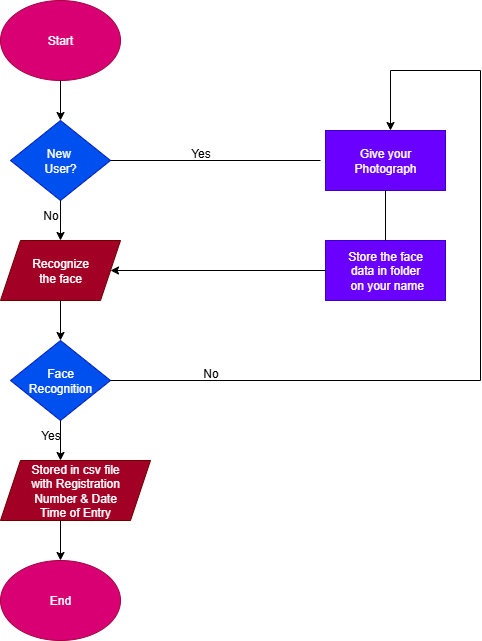

The diagram above was exported from draw.io. Its source (the exported page's mxGraphModel, read from the mxfile embedded in the PNG):
<mxGraphModel dx="1226" dy="701" grid="1" gridSize="10" guides="1" tooltips="1" connect="1" arrows="1" fold="1" page="1" pageScale="1" pageWidth="850" pageHeight="1100" math="0" shadow="0">
  <root>
    <mxCell id="0" />
    <mxCell id="1" parent="0" />
    <mxCell id="GeSi2_jJRnUKyRrU1dHz-1" value="Start" style="ellipse;whiteSpace=wrap;html=1;fillColor=#d80073;fontColor=#ffffff;strokeColor=#A50040;" vertex="1" parent="1">
      <mxGeometry x="40" y="50" width="120" height="80" as="geometry" />
    </mxCell>
    <mxCell id="GeSi2_jJRnUKyRrU1dHz-2" value="New&amp;nbsp;&lt;div&gt;User?&lt;/div&gt;" style="rhombus;whiteSpace=wrap;html=1;fillColor=#0050ef;fontColor=#ffffff;strokeColor=#001DBC;" vertex="1" parent="1">
      <mxGeometry x="50" y="170" width="100" height="80" as="geometry" />
    </mxCell>
    <mxCell id="GeSi2_jJRnUKyRrU1dHz-3" value="Recognize&lt;div&gt;the face&lt;/div&gt;" style="shape=parallelogram;perimeter=parallelogramPerimeter;whiteSpace=wrap;html=1;fixedSize=1;fillColor=#a20025;fontColor=#ffffff;strokeColor=#6F0000;" vertex="1" parent="1">
      <mxGeometry x="40" y="290" width="120" height="60" as="geometry" />
    </mxCell>
    <mxCell id="GeSi2_jJRnUKyRrU1dHz-4" value="Face&lt;div&gt;&amp;nbsp;Recognition&amp;nbsp;&lt;/div&gt;" style="rhombus;whiteSpace=wrap;html=1;fillColor=#0050ef;fontColor=#ffffff;strokeColor=#001DBC;" vertex="1" parent="1">
      <mxGeometry x="50" y="390" width="100" height="80" as="geometry" />
    </mxCell>
    <mxCell id="GeSi2_jJRnUKyRrU1dHz-5" value="Stored in csv file&lt;div&gt;with Registration&lt;/div&gt;&lt;div&gt;Number &amp;amp; Date&lt;/div&gt;&lt;div&gt;Time of Entry&lt;/div&gt;" style="shape=parallelogram;perimeter=parallelogramPerimeter;whiteSpace=wrap;html=1;fixedSize=1;fillColor=#a20025;fontColor=#ffffff;strokeColor=#6F0000;" vertex="1" parent="1">
      <mxGeometry x="40" y="510" width="150" height="60" as="geometry" />
    </mxCell>
    <mxCell id="GeSi2_jJRnUKyRrU1dHz-6" value="End" style="ellipse;whiteSpace=wrap;html=1;fillColor=#d80073;fontColor=#ffffff;strokeColor=#A50040;" vertex="1" parent="1">
      <mxGeometry x="40" y="610" width="120" height="80" as="geometry" />
    </mxCell>
    <mxCell id="GeSi2_jJRnUKyRrU1dHz-7" value="Give your&lt;div&gt;Photograph&lt;/div&gt;" style="rounded=0;whiteSpace=wrap;html=1;fillColor=#6a00ff;fontColor=#ffffff;strokeColor=#3700CC;" vertex="1" parent="1">
      <mxGeometry x="365" y="180" width="120" height="60" as="geometry" />
    </mxCell>
    <mxCell id="GeSi2_jJRnUKyRrU1dHz-8" value="Store the face&lt;div&gt;data in folder&lt;/div&gt;&lt;div&gt;&amp;nbsp;on your name&lt;/div&gt;" style="rounded=0;whiteSpace=wrap;html=1;fillColor=#6a00ff;fontColor=#ffffff;strokeColor=#3700CC;" vertex="1" parent="1">
      <mxGeometry x="365" y="290" width="120" height="60" as="geometry" />
    </mxCell>
    <mxCell id="GeSi2_jJRnUKyRrU1dHz-9" value="" style="endArrow=classic;html=1;rounded=0;exitX=0.5;exitY=1;exitDx=0;exitDy=0;entryX=0.5;entryY=0;entryDx=0;entryDy=0;" edge="1" parent="1" source="GeSi2_jJRnUKyRrU1dHz-1" target="GeSi2_jJRnUKyRrU1dHz-2">
      <mxGeometry width="50" height="50" relative="1" as="geometry">
        <mxPoint x="180" y="150" as="sourcePoint" />
        <mxPoint x="230" y="100" as="targetPoint" />
      </mxGeometry>
    </mxCell>
    <mxCell id="GeSi2_jJRnUKyRrU1dHz-10" value="" style="endArrow=classic;html=1;rounded=0;exitX=0.5;exitY=1;exitDx=0;exitDy=0;" edge="1" parent="1" source="GeSi2_jJRnUKyRrU1dHz-2">
      <mxGeometry width="50" height="50" relative="1" as="geometry">
        <mxPoint x="100" y="260" as="sourcePoint" />
        <mxPoint x="100" y="290" as="targetPoint" />
      </mxGeometry>
    </mxCell>
    <mxCell id="GeSi2_jJRnUKyRrU1dHz-11" value="" style="endArrow=classic;html=1;rounded=0;exitX=0.5;exitY=1;exitDx=0;exitDy=0;entryX=0.5;entryY=0;entryDx=0;entryDy=0;" edge="1" parent="1" source="GeSi2_jJRnUKyRrU1dHz-3" target="GeSi2_jJRnUKyRrU1dHz-4">
      <mxGeometry width="50" height="50" relative="1" as="geometry">
        <mxPoint x="90" y="370" as="sourcePoint" />
        <mxPoint x="90" y="410" as="targetPoint" />
      </mxGeometry>
    </mxCell>
    <mxCell id="GeSi2_jJRnUKyRrU1dHz-12" value="" style="endArrow=classic;html=1;rounded=0;exitX=0.5;exitY=1;exitDx=0;exitDy=0;" edge="1" parent="1" source="GeSi2_jJRnUKyRrU1dHz-4">
      <mxGeometry width="50" height="50" relative="1" as="geometry">
        <mxPoint x="90" y="480" as="sourcePoint" />
        <mxPoint x="100" y="510" as="targetPoint" />
      </mxGeometry>
    </mxCell>
    <mxCell id="GeSi2_jJRnUKyRrU1dHz-13" value="" style="endArrow=classic;html=1;rounded=0;exitX=0.4;exitY=1;exitDx=0;exitDy=0;entryX=0.5;entryY=0;entryDx=0;entryDy=0;exitPerimeter=0;" edge="1" parent="1" source="GeSi2_jJRnUKyRrU1dHz-5" target="GeSi2_jJRnUKyRrU1dHz-6">
      <mxGeometry width="50" height="50" relative="1" as="geometry">
        <mxPoint x="80" y="580" as="sourcePoint" />
        <mxPoint x="80" y="620" as="targetPoint" />
      </mxGeometry>
    </mxCell>
    <mxCell id="GeSi2_jJRnUKyRrU1dHz-14" value="" style="endArrow=none;html=1;rounded=0;exitX=1;exitY=0.5;exitDx=0;exitDy=0;" edge="1" parent="1" source="GeSi2_jJRnUKyRrU1dHz-2">
      <mxGeometry width="50" height="50" relative="1" as="geometry">
        <mxPoint x="260" y="230" as="sourcePoint" />
        <mxPoint x="360" y="210" as="targetPoint" />
      </mxGeometry>
    </mxCell>
    <mxCell id="GeSi2_jJRnUKyRrU1dHz-15" value="" style="endArrow=none;html=1;rounded=0;exitX=0.5;exitY=0;exitDx=0;exitDy=0;entryX=0.5;entryY=1;entryDx=0;entryDy=0;" edge="1" parent="1" source="GeSi2_jJRnUKyRrU1dHz-8" target="GeSi2_jJRnUKyRrU1dHz-7">
      <mxGeometry width="50" height="50" relative="1" as="geometry">
        <mxPoint x="400" y="290" as="sourcePoint" />
        <mxPoint x="450" y="240" as="targetPoint" />
      </mxGeometry>
    </mxCell>
    <mxCell id="GeSi2_jJRnUKyRrU1dHz-16" value="" style="endArrow=classic;html=1;rounded=0;entryX=1;entryY=0.5;entryDx=0;entryDy=0;exitX=0;exitY=0.5;exitDx=0;exitDy=0;" edge="1" parent="1" source="GeSi2_jJRnUKyRrU1dHz-8" target="GeSi2_jJRnUKyRrU1dHz-3">
      <mxGeometry width="50" height="50" relative="1" as="geometry">
        <mxPoint x="360" y="320" as="sourcePoint" />
        <mxPoint x="290" y="280" as="targetPoint" />
      </mxGeometry>
    </mxCell>
    <mxCell id="GeSi2_jJRnUKyRrU1dHz-17" value="" style="endArrow=none;html=1;rounded=0;exitX=1;exitY=0.5;exitDx=0;exitDy=0;" edge="1" parent="1" source="GeSi2_jJRnUKyRrU1dHz-4">
      <mxGeometry width="50" height="50" relative="1" as="geometry">
        <mxPoint x="250" y="450" as="sourcePoint" />
        <mxPoint x="520" y="430" as="targetPoint" />
      </mxGeometry>
    </mxCell>
    <mxCell id="GeSi2_jJRnUKyRrU1dHz-18" value="" style="endArrow=none;html=1;rounded=0;" edge="1" parent="1">
      <mxGeometry width="50" height="50" relative="1" as="geometry">
        <mxPoint x="520" y="430" as="sourcePoint" />
        <mxPoint x="520" y="120" as="targetPoint" />
      </mxGeometry>
    </mxCell>
    <mxCell id="GeSi2_jJRnUKyRrU1dHz-20" value="" style="endArrow=none;html=1;rounded=0;" edge="1" parent="1">
      <mxGeometry width="50" height="50" relative="1" as="geometry">
        <mxPoint x="430" y="120" as="sourcePoint" />
        <mxPoint x="520" y="120" as="targetPoint" />
      </mxGeometry>
    </mxCell>
    <mxCell id="GeSi2_jJRnUKyRrU1dHz-21" value="" style="endArrow=classic;html=1;rounded=0;" edge="1" parent="1">
      <mxGeometry width="50" height="50" relative="1" as="geometry">
        <mxPoint x="430" y="120" as="sourcePoint" />
        <mxPoint x="430" y="180" as="targetPoint" />
      </mxGeometry>
    </mxCell>
    <mxCell id="GeSi2_jJRnUKyRrU1dHz-22" value="No" style="text;html=1;align=center;verticalAlign=middle;resizable=0;points=[];autosize=1;strokeColor=none;fillColor=none;" vertex="1" parent="1">
      <mxGeometry x="70" y="250" width="40" height="30" as="geometry" />
    </mxCell>
    <mxCell id="GeSi2_jJRnUKyRrU1dHz-23" value="Yes" style="text;html=1;align=center;verticalAlign=middle;resizable=0;points=[];autosize=1;strokeColor=none;fillColor=none;" vertex="1" parent="1">
      <mxGeometry x="70" y="470" width="40" height="30" as="geometry" />
    </mxCell>
    <mxCell id="GeSi2_jJRnUKyRrU1dHz-24" value="No" style="text;html=1;align=center;verticalAlign=middle;resizable=0;points=[];autosize=1;strokeColor=none;fillColor=none;" vertex="1" parent="1">
      <mxGeometry x="230" y="408" width="40" height="30" as="geometry" />
    </mxCell>
    <mxCell id="GeSi2_jJRnUKyRrU1dHz-25" value="Yes" style="text;html=1;align=center;verticalAlign=middle;resizable=0;points=[];autosize=1;strokeColor=none;fillColor=none;" vertex="1" parent="1">
      <mxGeometry x="220" y="188" width="40" height="30" as="geometry" />
    </mxCell>
  </root>
</mxGraphModel>